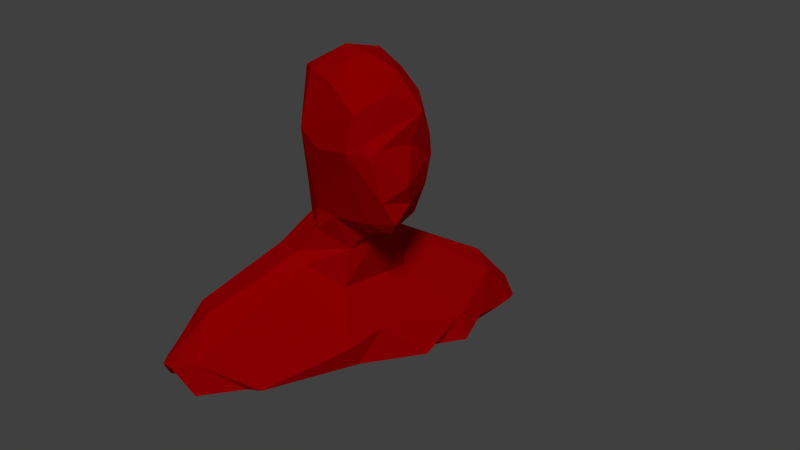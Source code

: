 # Source: superhot_head.blend  (saved by Blender 2.74.0; exported with 4.5.12 LTS)
import bpy
from mathutils import Matrix  # noqa: F401  (used for matrix-valued properties, if any)

bpy.ops.wm.read_factory_settings(use_empty=True)
scene = bpy.context.scene
scene.name = 'Scene'

# ---- collections
col_collection_1 = bpy.data.collections.new('Collection 1'); scene.collection.children.link(col_collection_1)

# ---- materials (node trees are filled in below, after node groups)
mat_defaultskin = bpy.data.materials.new('DefaultSkin')
mat_defaultskin.alpha_threshold = 0.0
mat_defaultskin.use_transparent_shadow = False
mat_defaultskin.diffuse_color = (0.686, 0.0, 0.001646, 1.0)
mat_defaultskin.specular_color = (1.0, 0.4401, 0.0)
mat_defaultskin.roughness = 0.5
mat_defaultskin.specular_intensity = 0.4333

# ---- material node trees

# ---- world
world_world = bpy.data.worlds.new('World'); scene.world = world_world
world_world.color = (0.05088, 0.05088, 0.05088)
world_world.use_sun_shadow = False
world_world.sun_shadow_jitter_overblur = 0.0
world_world.cycles.sampling_method = 'MANUAL'
world_world.cycles.sample_map_resolution = 256

# ---- cameras
cam_camera_001 = bpy.data.cameras.new('Camera.001')
cam_camera_001.clip_end = 100.0
cam_camera_001.lens = 35.0
cam_camera_001.sensor_width = 32.0
cam_camera_001.sensor_height = 18.0
cam_camera_001.display_size = 2.0
cam_camera_001.dof.focus_distance = 0.0
cam_camera_001.dof.aperture_fstop = 128.0

# ---- lights
light_sun = bpy.data.lights.new('Sun', 'SUN')
light_sun.transmission_factor = 0.0
light_sun.angle = 0.1993
light_sun.energy = 1.0
light_sun.shadow_buffer_clip_start = 0.5
light_sun.shadow_soft_size = 0.1
light_sun.shadow_cascade_max_distance = 1000.0
light_sun.cycles.use_multiple_importance_sampling = False

# ---- meshes
me_base_obj = bpy.data.meshes.new('base.obj')
me_base_obj.from_pydata([(-0.2242, -0.09965, 0.1901), (-0.5149, 0.6508, -0.3066), (-0.7115, 1.382, -0.00753), (-0.3724, 1.298, 0.7893), (-0.1817, 1.269, 0.882), (-0.6811, -0.3057, -0.08047), (-2.156, -1.153, 0.1329), (-2.204, -1.516, 0.1824), (-0.7222, -0.2521, -0.7885), (-2.373, -1.264, -0.1471), (-1.821, -0.7204, -0.5973), (-0.5645, -1.24, -1.124), (-2.295, -1.375, -0.6418), (-1.959, -1.516, 0.2447), (-0.03148, 0.4005, 0.9469), (-0.5148, 1.221, 0.6892), (-0.3083, 1.177, 0.8622), (0.491, 0.2531, -0.4109), (-0.3877, 1.991, -0.5294), (0.4939, 1.352, 0.7808), (0.1799, 0.6094, 0.9049), (0.6203, 0.6601, 0.1072), (0.07419, 1.319, -0.8766), (0.2133, 2.02, 0.5628), (2.208, -1.32, 0.1116), (2.362, -1.343, -0.02296), (1.203, -1.167, 0.4494), (1.237, -1.516, 0.5137), (0.07849, -1.092, 0.4365), (0.6173, -0.09838, -0.6481), (1.329, -1.516, -1.074), (-0.1115, -1.516, -0.2347), (1.884, -0.6498, -0.2121), (2.475, -1.316, -0.4389), (2.1, -1.516, -0.8043), (1.817, -1.516, -0.8955), (1.967, -1.349, 0.1899), (0.4932, 0.7593, 0.7074), (0.4054, 0.6168, -0.4564), (0.7342, 1.474, -0.09171), (-0.5367, 0.1364, -0.06185), (-0.6443, 1.197, 0.2745), (-0.4337, 1.638, 0.7255), (-0.2865, 0.4015, -0.5338), (-0.5024, 0.3683, -0.1011), (-0.08577, 2.257, -0.1058), (-1.96, -0.9768, 0.1284), (-1.511, -1.516, 0.4374), (-0.4231, -1.254, 0.4835), (-2.086, -1.361, -0.7161), (-1.745, -0.8465, -0.8217), (-1.053, -1.231, -1.124), (-0.2326, 0.3508, 0.6208), (-0.02917, 1.832, 0.799), (-0.4623, 1.397, -0.5501), (0.5573, 1.759, 0.4346), (0.4456, -0.09206, 0.07956), (0.4718, 0.3283, -0.1413), (0.03891, 0.0673, -0.7263), (0.4835, 1.803, -0.6035), (0.2666, 0.3054, 0.6183), (0.3304, 2.2, -0.0769), (2.315, -1.098, -0.1673), (0.7406, -0.1493, -0.3247), (1.543, -1.303, 0.3775), (0.502, -0.2438, -0.828), (1.262, -0.4195, -0.668), (0.7185, -1.516, -1.131), (0.5124, -1.136, -1.1), (1.743, -1.168, -0.926), (1.932, -0.9088, -0.695), (1.014, -1.184, -1.158), (0.6042, 1.092, -0.4013), (0.3732, 1.181, 0.7882), (0.02074, 1.957, -0.749), (-2.415, -1.285, -0.3199), (-0.304, 2.137, 0.3664), (0.3082, 0.1924, -0.6432), (0.212, 1.263, 0.8551), (0.1759, 0.1117, 0.2669), (-1.933, -1.516, -0.2262), (0.3413, 2.155, -0.4397), (-0.4945, 1.92, 0.3414), (0.4303, -1.516, -0.9106), (0.3747, 0.4052, 0.6561), (1.704, -1.516, -0.5877), (-1.765, -1.516, 0.08894), (-1.641, -1.516, 0.3244), (0.5492, -0.4832, 0.1021), (-0.2535, 1.666, -0.8059), (-0.08515, -0.3247, -0.8486), (-0.2545, -1.516, 0.4241), (0.01302, -1.516, -1.069), (-1.848, -1.516, -0.5637), (-0.1715, 0.6595, 0.8989), (1.971, -1.516, -0.03207), (0.7997, -1.516, 0.4324), (0.09325, 0.8371, 1.004), (-0.4307, 0.3393, 0.204), (-0.07393, 0.125, 0.3504), (-0.7102, -0.179, -0.2474), (-0.3107, -0.5876, 0.1803), (-0.4292, 0.2332, -0.4391), (-0.5372, 2.021, -0.07062), (-0.1321, 0.8174, -0.7165), (-0.01376, 2.208, 0.3127), (-1.924, -0.6962, -0.1227), (0.6083, -1.516, 0.6019), (-2.217, -1.516, -0.2278), (-0.9611, -0.6092, -1.048), (-0.5214, -1.516, -0.9529), (-1.593, -1.516, -0.8072), (-2.305, -1.516, -0.472), (-0.01646, 0.2583, 0.8209), (0.3339, 1.63, 0.8921), (0.6339, 1.942, -0.1112), (0.4324, 0.2855, 0.1108), (0.1125, 0.5368, -0.6216), (0.4058, 1.234, -0.7597), (1.819, -0.8074, 0.1104), (2.374, -1.516, -0.2521), (1.407, -1.516, 0.219), (0.9726, -0.711, -1.084), (2.002, -0.7304, -0.4408), (0.5779, 1.074, 0.68), (0.7425, 1.059, -0.03558)], [], [(0, 99, 98), (40, 100, 0), (58, 90, 102), (43, 117, 58), (52, 98, 99), (99, 113, 52), (0, 100, 5), (0, 5, 101), (1, 104, 43), (43, 102, 1), (60, 113, 99), (79, 116, 60), (100, 106, 5), (46, 106, 6), (48, 101, 5), (5, 106, 46), (40, 102, 8), (9, 80, 7), (6, 106, 9), (10, 109, 50), (51, 109, 11), (11, 92, 110), (75, 106, 10), (75, 10, 50), (12, 112, 75), (12, 93, 112), (12, 50, 49), (12, 49, 93), (13, 86, 87), (13, 87, 6), (13, 6, 7), (7, 86, 13), (15, 98, 52), (15, 52, 94), (16, 15, 94), (16, 94, 97), (18, 45, 81), (18, 74, 89), (18, 103, 45), (114, 4, 78), (56, 88, 63), (57, 116, 56), (21, 84, 116), (22, 104, 89), (72, 125, 21), (21, 116, 57), (21, 57, 38), (55, 115, 61), (23, 61, 105), (23, 114, 55), (24, 119, 36), (73, 124, 19), (25, 95, 120), (62, 119, 24), (25, 24, 95), (59, 115, 39), (39, 125, 72), (72, 118, 59), (26, 119, 88), (26, 107, 96), (64, 119, 26), (28, 26, 88), (28, 107, 26), (32, 123, 66), (30, 83, 67), (80, 112, 93), (93, 111, 110), (110, 92, 83), (30, 35, 85), (85, 120, 95), (95, 36, 121), (96, 107, 91), (91, 47, 86), (86, 7, 80), (32, 63, 119), (33, 85, 34), (70, 123, 33), (35, 69, 34), (35, 30, 69), (36, 64, 121), (36, 119, 64), (14, 113, 60), (37, 84, 21), (21, 125, 124), (40, 98, 44), (40, 44, 102), (101, 88, 79), (79, 99, 0), (42, 41, 15), (43, 104, 117), (18, 89, 54), (18, 2, 103), (44, 2, 1), (1, 102, 44), (45, 76, 105), (44, 98, 15), (47, 6, 87), (48, 28, 101), (48, 47, 91), (91, 107, 28), (8, 102, 90), (51, 110, 111), (50, 109, 51), (16, 97, 4), (42, 15, 3), (52, 14, 94), (3, 15, 16), (2, 82, 103), (53, 76, 42), (53, 114, 23), (23, 105, 76), (1, 2, 54), (54, 89, 104), (19, 124, 55), (79, 88, 56), (17, 38, 57), (57, 63, 17), (58, 117, 77), (77, 29, 65), (65, 90, 58), (81, 115, 59), (114, 78, 19), (60, 116, 84), (45, 105, 61), (62, 120, 33), (62, 33, 123), (32, 119, 62), (88, 119, 63), (64, 96, 121), (122, 90, 65), (66, 123, 70), (66, 70, 122), (65, 29, 66), (83, 92, 68), (68, 122, 71), (92, 90, 122), (70, 34, 69), (69, 122, 70), (30, 67, 71), (78, 4, 97), (97, 124, 73), (97, 73, 78), (118, 117, 104), (72, 38, 118), (73, 19, 78), (37, 124, 97), (59, 118, 22), (74, 22, 89), (74, 81, 59), (39, 115, 55), (55, 124, 125), (114, 3, 4), (53, 42, 3), (10, 106, 100), (8, 109, 10), (75, 80, 108), (9, 106, 75), (76, 103, 82), (82, 42, 76), (77, 117, 17), (77, 17, 63), (14, 94, 20), (40, 0, 98), (43, 58, 102), (79, 60, 99), (3, 16, 4), (46, 48, 5), (48, 46, 47), (40, 8, 100), (80, 9, 108), (6, 9, 7), (51, 11, 110), (12, 75, 50), (38, 17, 117), (74, 18, 81), (94, 20, 97), (57, 56, 63), (72, 21, 38), (23, 55, 61), (95, 24, 36), (62, 25, 120), (25, 62, 24), (59, 39, 72), (27, 26, 96), (27, 64, 26), (101, 28, 88), (29, 32, 66), (32, 29, 63), (31, 80, 93), (31, 93, 110), (31, 110, 83), (31, 83, 30), (31, 30, 85), (31, 85, 95), (31, 95, 121), (31, 121, 96), (31, 96, 91), (31, 91, 86), (31, 86, 80), (70, 33, 34), (85, 33, 120), (34, 85, 35), (14, 84, 20), (84, 14, 60), (37, 21, 124), (84, 37, 20), (118, 38, 117), (0, 101, 79), (18, 54, 2), (76, 45, 103), (44, 41, 2), (41, 44, 15), (47, 46, 6), (86, 47, 87), (48, 91, 28), (109, 8, 90), (93, 49, 111), (49, 50, 111), (92, 109, 90), (109, 92, 11), (50, 51, 111), (14, 52, 113), (42, 2, 41), (2, 42, 82), (53, 23, 76), (1, 54, 104), (19, 55, 114), (79, 56, 116), (58, 77, 65), (81, 61, 115), (45, 61, 81), (32, 62, 123), (96, 64, 27), (65, 66, 122), (67, 83, 68), (67, 68, 71), (68, 92, 122), (69, 71, 122), (71, 69, 30), (22, 118, 104), (37, 97, 20), (74, 59, 22), (39, 55, 125), (114, 53, 3), (10, 100, 8), (9, 75, 108), (80, 75, 112), (29, 77, 63)])
_uv = me_base_obj.uv_layers.new(name='UVMap')
_uv.uv.foreach_set('vector', [0.3513, 0.9047, 0.3767, 0.9445, 0.346, 0.9492, 0.3195, 0.927, 0.295, 0.8983, 0.3513, 0.9047, 0.2651, 0.9545, 0.2508, 0.9483, 0.3007, 0.9437, 0.2917, 0.9496, 0.2874, 0.9596, 0.2651, 0.9545, 0.9385, 0.4348, 0.9475, 0.3858, 0.9753, 0.463, 0.9753, 0.463, 0.9466, 0.4794, 0.9385, 0.4348, 0.3513, 0.9047, 0.295, 0.8983, 0.3097, 0.8794, 0.3513, 0.9047, 0.3097, 0.8794, 0.3461, 0.8586, 0.8851, 0.2858, 0.8401, 0.1858, 0.9029, 0.2069, 0.9029, 0.2069, 0.9271, 0.2528, 0.8851, 0.2858, 0.9433, 0.5228, 0.9466, 0.4794, 0.9753, 0.463, 0.9707, 0.5177, 0.9588, 0.5784, 0.9433, 0.5228, 0.295, 0.8983, 0.2233, 0.8457, 0.3097, 0.8794, 0.2219, 0.824, 0.2233, 0.8457, 0.2054, 0.8234, 0.3399, 0.7957, 0.3461, 0.8586, 0.3097, 0.8794, 0.3097, 0.8794, 0.2233, 0.8457, 0.2219, 0.824, 0.3195, 0.927, 0.3007, 0.9437, 0.2655, 0.9179, 0.1918, 0.8373, 0.1755, 0.8251, 0.1941, 0.8119, 0.2054, 0.8234, 0.2233, 0.8457, 0.1918, 0.8373, 0.2159, 0.8679, 0.2266, 0.9165, 0.2105, 0.8804, 0.1481, 0.6908, 0.1409, 0.69, 0.1406, 0.6827, 0.1406, 0.6827, 0.1316, 0.6701, 0.1471, 0.6842, 0.1888, 0.8476, 0.2233, 0.8457, 0.2159, 0.8679, 0.1888, 0.8476, 0.2159, 0.8679, 0.2105, 0.8804, 0.1839, 0.8644, 0.1715, 0.8537, 0.1888, 0.8476, 0.1839, 0.8644, 0.1732, 0.8666, 0.1715, 0.8537, 0.1839, 0.8644, 0.2105, 0.8804, 0.1878, 0.874, 0.1839, 0.8644, 0.1878, 0.874, 0.1777, 0.878, 0.2159, 0.7986, 0.2284, 0.7785, 0.244, 0.7796, 0.2159, 0.7986, 0.244, 0.7796, 0.2054, 0.8234, 0.2159, 0.7986, 0.2054, 0.8234, 0.1941, 0.8119, 0.1941, 0.8119, 0.1922, 0.8032, 0.2159, 0.7986, 0.8493, 0.4281, 0.9475, 0.3858, 0.9385, 0.4348, 0.8493, 0.4281, 0.9385, 0.4348, 0.9099, 0.4645, 0.8451, 0.4501, 0.8493, 0.4281, 0.9099, 0.4645, 0.8451, 0.4501, 0.9099, 0.4645, 0.8801, 0.4898, 0.7263, 0.3141, 0.6983, 0.3651, 0.6723, 0.3101, 0.7263, 0.3141, 0.6892, 0.2803, 0.7376, 0.2537, 0.7263, 0.3141, 0.7461, 0.3641, 0.6983, 0.3651, 0.8027, 0.5132, 0.8397, 0.4568, 0.8408, 0.5075, 0.421, 0.9096, 0.4335, 0.87, 0.4599, 0.9083, 0.439, 0.925, 0.411, 0.9389, 0.421, 0.9096, 0.8994, 0.603, 0.9278, 0.5333, 0.9588, 0.5784, 0.7755, 0.7542, 0.8267, 0.7918, 0.7215, 0.7509, 0.8383, 0.6823, 0.8509, 0.6282, 0.8994, 0.603, 0.8994, 0.603, 0.9588, 0.5784, 0.9347, 0.6491, 0.8994, 0.603, 0.9347, 0.6491, 0.9058, 0.736, 0.7864, 0.5583, 0.7371, 0.5746, 0.7298, 0.5312, 0.7571, 0.5011, 0.7298, 0.5312, 0.7114, 0.4536, 0.7571, 0.5011, 0.8027, 0.5132, 0.7864, 0.5583, 0.556, 0.8225, 0.5248, 0.8327, 0.5405, 0.8085, 0.8505, 0.5284, 0.8596, 0.5516, 0.838, 0.5315, 0.5646, 0.8314, 0.579, 0.8241, 0.5877, 0.8409, 0.5576, 0.8408, 0.5248, 0.8327, 0.556, 0.8225, 0.5646, 0.8314, 0.556, 0.8225, 0.573, 0.8167, 0.7456, 0.6718, 0.7371, 0.5746, 0.8056, 0.6223, 0.8056, 0.6223, 0.8509, 0.6282, 0.8383, 0.6823, 0.8383, 0.6823, 0.8063, 0.7237, 0.7456, 0.6718, 0.4712, 0.8026, 0.5248, 0.8327, 0.4335, 0.87, 0.4712, 0.8026, 0.4135, 0.761, 0.4462, 0.7626, 0.5011, 0.7918, 0.5248, 0.8327, 0.4712, 0.8026, 0.3767, 0.812, 0.4712, 0.8026, 0.4335, 0.87, 0.3767, 0.812, 0.4135, 0.761, 0.4712, 0.8026, 0.5324, 0.8546, 0.5454, 0.862, 0.5203, 0.8971, 0.6049, 0.704, 0.6047, 0.698, 0.6125, 0.6878, 0.1716, 0.8551, 0.1733, 0.8731, 0.1831, 0.8868, 0.1831, 0.8868, 0.2026, 0.9196, 0.2954, 0.6814, 0.2954, 0.6814, 0.6059, 0.6915, 0.5681, 0.6562, 0.2355, 0.347, 0.5886, 0.8672, 0.5873, 0.8472, 0.5873, 0.8472, 0.5758, 0.8182, 0.5554, 0.8024, 0.5554, 0.8024, 0.5012, 0.7607, 0.4743, 0.7629, 0.3638, 0.7588, 0.2798, 0.7551, 0.27, 0.7577, 0.27, 0.7577, 0.2601, 0.7603, 0.1796, 0.8195, 0.1796, 0.8195, 0.1708, 0.8434, 0.1716, 0.8551, 0.5324, 0.8546, 0.4599, 0.9083, 0.5248, 0.8327, 0.5747, 0.853, 0.589, 0.8537, 0.5783, 0.8789, 0.555, 0.8747, 0.5454, 0.862, 0.5747, 0.853, 0.5764, 0.8818, 0.56, 0.8878, 0.5783, 0.8789, 0.2781, 0.3918, 0.5823, 0.7806, 0.5786, 0.8796, 0.5405, 0.8085, 0.5011, 0.7918, 0.5185, 0.7759, 0.5405, 0.8085, 0.5248, 0.8327, 0.5011, 0.7918, 0.9268, 0.4776, 0.9466, 0.4794, 0.9433, 0.5228, 0.8952, 0.5397, 0.9278, 0.5333, 0.8994, 0.603, 0.8994, 0.603, 0.8509, 0.6282, 0.8596, 0.5516, 0.3195, 0.927, 0.346, 0.9492, 0.3191, 0.946, 0.3195, 0.927, 0.3191, 0.946, 0.3007, 0.9437, 0.3461, 0.8586, 0.4335, 0.87, 0.3932, 0.9378, 0.3932, 0.9378, 0.3767, 0.9445, 0.3513, 0.9047, 0.7984, 0.4341, 0.8452, 0.3713, 0.8493, 0.4281, 0.9029, 0.2069, 0.8401, 0.1858, 0.8883, 0.1594, 0.7263, 0.3141, 0.7376, 0.2537, 0.7899, 0.2826, 0.7263, 0.3141, 0.8191, 0.3463, 0.7461, 0.3641, 0.9302, 0.317, 0.8191, 0.3463, 0.8851, 0.2858, 0.8851, 0.2858, 0.9271, 0.2528, 0.9302, 0.317, 0.6983, 0.3651, 0.7419, 0.4231, 0.7114, 0.4536, 0.9302, 0.317, 0.9475, 0.3858, 0.8493, 0.4281, 0.2582, 0.7756, 0.2054, 0.8234, 0.244, 0.7796, 0.3399, 0.7957, 0.3767, 0.812, 0.3461, 0.8586, 0.3399, 0.7957, 0.2582, 0.7756, 0.3535, 0.7583, 0.3535, 0.7583, 0.4135, 0.761, 0.3767, 0.812, 0.2655, 0.9179, 0.3007, 0.9437, 0.2508, 0.9483, 0.2143, 0.9122, 0.2018, 0.9181, 0.1867, 0.8916, 0.2105, 0.8804, 0.2266, 0.9165, 0.2143, 0.9122, 0.8451, 0.4501, 0.8801, 0.4898, 0.8397, 0.4568, 0.7984, 0.4341, 0.8493, 0.4281, 0.8402, 0.4419, 0.9385, 0.4348, 0.9268, 0.4776, 0.9099, 0.4645, 0.8402, 0.4419, 0.8493, 0.4281, 0.8451, 0.4501, 0.8191, 0.3463, 0.7644, 0.4032, 0.7461, 0.3641, 0.7805, 0.4752, 0.7419, 0.4231, 0.7984, 0.4341, 0.7805, 0.4752, 0.8027, 0.5132, 0.7571, 0.5011, 0.7571, 0.5011, 0.7114, 0.4536, 0.7419, 0.4231, 0.8851, 0.2858, 0.8191, 0.3463, 0.7899, 0.2826, 0.7899, 0.2826, 0.7376, 0.2537, 0.8401, 0.1858, 0.838, 0.5315, 0.8596, 0.5516, 0.7864, 0.5583, 0.3932, 0.9378, 0.4335, 0.87, 0.421, 0.9096, 0.9301, 0.7105, 0.9058, 0.736, 0.9347, 0.6491, 0.9347, 0.6491, 0.9568, 0.6968, 0.9301, 0.7105, 0.4949, 0.959, 0.4751, 0.961, 0.4832, 0.9449, 0.4832, 0.9449, 0.4938, 0.9238, 0.509, 0.9338, 0.509, 0.9338, 0.5165, 0.9553, 0.4949, 0.959, 0.7046, 0.6365, 0.7371, 0.5746, 0.7456, 0.6718, 0.8027, 0.5132, 0.8408, 0.5075, 0.838, 0.5315, 0.9433, 0.5228, 0.9588, 0.5784, 0.9278, 0.5333, 0.6967, 0.5756, 0.714, 0.4959, 0.7166, 0.5782, 0.5576, 0.8408, 0.5877, 0.8409, 0.5747, 0.853, 0.5576, 0.8408, 0.5747, 0.853, 0.5454, 0.862, 0.5324, 0.8546, 0.5248, 0.8327, 0.5576, 0.8408, 0.4335, 0.87, 0.5248, 0.8327, 0.4599, 0.9083, 0.5011, 0.7918, 0.4832, 0.7622, 0.5185, 0.7759, 0.5364, 0.9191, 0.5165, 0.9553, 0.509, 0.9338, 0.5203, 0.8971, 0.5454, 0.862, 0.555, 0.8747, 0.5203, 0.8971, 0.555, 0.8747, 0.5364, 0.9191, 0.509, 0.9338, 0.4938, 0.9238, 0.5203, 0.8971, 0.6156, 0.6829, 0.6254, 0.6743, 0.6228, 0.6822, 0.6228, 0.6822, 0.6202, 0.69, 0.613, 0.6908, 0.5476, 0.9517, 0.5165, 0.9553, 0.5364, 0.9191, 0.555, 0.8747, 0.5783, 0.8789, 0.56, 0.8878, 0.56, 0.8878, 0.5364, 0.9191, 0.555, 0.8747, 0.5618, 0.9068, 0.5575, 0.9211, 0.5466, 0.9144, 0.8408, 0.5075, 0.8397, 0.4568, 0.8801, 0.4898, 0.8801, 0.4898, 0.8596, 0.5516, 0.8505, 0.5284, 0.8801, 0.4898, 0.8505, 0.5284, 0.8408, 0.5075, 0.8063, 0.7237, 0.8811, 0.7837, 0.8267, 0.7918, 0.8383, 0.6823, 0.9058, 0.736, 0.8063, 0.7237, 0.118, 0.5757, 0.1146, 0.5938, 0.1072, 0.5832, 0.8952, 0.5397, 0.8596, 0.5516, 0.8801, 0.4898, 0.7456, 0.6718, 0.8063, 0.7237, 0.7755, 0.7542, 0.7017, 0.7039, 0.7755, 0.7542, 0.7215, 0.7509, 0.7017, 0.7039, 0.7046, 0.6365, 0.7456, 0.6718, 0.8056, 0.6223, 0.7371, 0.5746, 0.7864, 0.5583, 0.7864, 0.5583, 0.8596, 0.5516, 0.8509, 0.6282, 0.8027, 0.5132, 0.8402, 0.4419, 0.8397, 0.4568, 0.7805, 0.4752, 0.7984, 0.4341, 0.8402, 0.4419, 0.2159, 0.8679, 0.2233, 0.8457, 0.295, 0.8983, 0.2655, 0.9179, 0.2266, 0.9165, 0.2159, 0.8679, 0.1888, 0.8476, 0.171, 0.8478, 0.172, 0.8399, 0.1918, 0.8373, 0.2233, 0.8457, 0.1888, 0.8476, 0.7419, 0.4231, 0.7461, 0.3641, 0.7644, 0.4032, 0.7644, 0.4032, 0.7984, 0.4341, 0.7419, 0.4231, 0.4832, 0.9449, 0.4751, 0.961, 0.4629, 0.9268, 0.4832, 0.9449, 0.4629, 0.9268, 0.4599, 0.9083, 0.8367, 0.1391, 0.8838, 0.03418, 0.8987, 0.3855, 0.3195, 0.927, 0.3513, 0.9047, 0.346, 0.9492, 0.2917, 0.9496, 0.2651, 0.9545, 0.3007, 0.9437, 0.9707, 0.5177, 0.9433, 0.5228, 0.9753, 0.463, 0.8402, 0.4419, 0.8451, 0.4501, 0.8397, 0.4568, 0.2219, 0.824, 0.3399, 0.7957, 0.3097, 0.8794, 0.3399, 0.7957, 0.2219, 0.824, 0.2582, 0.7756, 0.3195, 0.927, 0.2655, 0.9179, 0.295, 0.8983, 0.1755, 0.8251, 0.1918, 0.8373, 0.172, 0.8399, 0.2054, 0.8234, 0.1918, 0.8373, 0.1941, 0.8119, 0.1481, 0.6908, 0.1406, 0.6827, 0.1471, 0.6842, 0.1839, 0.8644, 0.1888, 0.8476, 0.2105, 0.8804, 0.4555, 0.9473, 0.4629, 0.9268, 0.4751, 0.961, 0.6892, 0.2803, 0.7263, 0.3141, 0.6723, 0.3101, 0.9099, 0.4645, 0.9039, 0.4659, 0.8801, 0.4898, 0.439, 0.925, 0.421, 0.9096, 0.4599, 0.9083, 0.8383, 0.6823, 0.8994, 0.603, 0.9058, 0.736, 0.7571, 0.5011, 0.7864, 0.5583, 0.7298, 0.5312, 0.573, 0.8167, 0.556, 0.8225, 0.5405, 0.8085, 0.5576, 0.8408, 0.5646, 0.8314, 0.5877, 0.8409, 0.5646, 0.8314, 0.5576, 0.8408, 0.556, 0.8225, 0.7456, 0.6718, 0.8056, 0.6223, 0.8383, 0.6823, 0.4712, 0.7803, 0.4712, 0.8026, 0.4462, 0.7626, 0.4712, 0.7803, 0.5011, 0.7918, 0.4712, 0.8026, 0.3461, 0.8586, 0.3767, 0.812, 0.4335, 0.87, 0.4938, 0.9238, 0.5324, 0.8546, 0.5203, 0.8971, 0.5324, 0.8546, 0.4938, 0.9238, 0.4599, 0.9083, 0.3363, 0.7615, 0.1716, 0.8551, 0.1831, 0.8868, 0.3363, 0.7615, 0.1831, 0.8868, 0.2954, 0.6814, 0.3363, 0.7615, 0.2954, 0.6814, 0.5681, 0.6562, 0.3363, 0.7615, 0.5681, 0.6562, 0.2355, 0.347, 0.3363, 0.7615, 0.2355, 0.347, 0.5873, 0.8472, 0.3363, 0.7615, 0.5873, 0.8472, 0.5554, 0.8024, 0.3363, 0.7615, 0.5554, 0.8024, 0.4743, 0.7629, 0.3363, 0.7615, 0.4743, 0.7629, 0.3638, 0.7588, 0.3363, 0.7615, 0.3638, 0.7588, 0.27, 0.7577, 0.3363, 0.7615, 0.27, 0.7577, 0.1796, 0.8195, 0.3363, 0.7615, 0.1796, 0.8195, 0.1716, 0.8551, 0.555, 0.8747, 0.5747, 0.853, 0.5783, 0.8789, 0.589, 0.8537, 0.5747, 0.853, 0.5877, 0.8409, 0.5783, 0.8789, 0.5836, 0.8734, 0.5764, 0.8818, 0.9268, 0.4776, 0.9278, 0.5333, 0.8987, 0.3855, 0.9278, 0.5333, 0.9268, 0.4776, 0.9433, 0.5228, 0.8952, 0.5397, 0.8994, 0.603, 0.8596, 0.5516, 0.9278, 0.5333, 0.8952, 0.5397, 0.8987, 0.3855, 0.8063, 0.7237, 0.9058, 0.736, 0.8811, 0.7837, 0.3513, 0.9047, 0.3461, 0.8586, 0.3932, 0.9378, 0.7263, 0.3141, 0.7899, 0.2826, 0.8191, 0.3463, 0.7419, 0.4231, 0.6983, 0.3651, 0.7461, 0.3641, 0.9302, 0.317, 0.8452, 0.3713, 0.8191, 0.3463, 0.8452, 0.3713, 0.9302, 0.317, 0.8493, 0.4281, 0.2582, 0.7756, 0.2219, 0.824, 0.2054, 0.8234, 0.27, 0.7577, 0.2582, 0.7756, 0.244, 0.7796, 0.3399, 0.7957, 0.3535, 0.7583, 0.3767, 0.812, 0.2266, 0.9165, 0.2655, 0.9179, 0.2508, 0.9483, 0.1777, 0.878, 0.1878, 0.874, 0.1867, 0.8916, 0.1878, 0.874, 0.2105, 0.8804, 0.1867, 0.8916, 0.2098, 0.9453, 0.2266, 0.9165, 0.2508, 0.9483, 0.2266, 0.9165, 0.2098, 0.9453, 0.2206, 0.9278, 0.2105, 0.8804, 0.2143, 0.9122, 0.1867, 0.8916, 0.9268, 0.4776, 0.9385, 0.4348, 0.9466, 0.4794, 0.7984, 0.4341, 0.8191, 0.3463, 0.8452, 0.3713, 0.8191, 0.3463, 0.7984, 0.4341, 0.7644, 0.4032, 0.7805, 0.4752, 0.7571, 0.5011, 0.7419, 0.4231, 0.8851, 0.2858, 0.7899, 0.2826, 0.8401, 0.1858, 0.838, 0.5315, 0.7864, 0.5583, 0.8027, 0.5132, 0.3932, 0.9378, 0.421, 0.9096, 0.411, 0.9389, 0.4949, 0.959, 0.4832, 0.9449, 0.509, 0.9338, 0.7046, 0.6365, 0.7166, 0.5782, 0.7371, 0.5746, 0.6967, 0.5756, 0.7166, 0.5782, 0.7046, 0.6365, 0.5324, 0.8546, 0.5576, 0.8408, 0.5454, 0.862, 0.4832, 0.7622, 0.5011, 0.7918, 0.4712, 0.7803, 0.509, 0.9338, 0.5203, 0.8971, 0.5364, 0.9191, 0.6125, 0.6878, 0.6156, 0.6829, 0.6228, 0.6822, 0.6125, 0.6878, 0.6228, 0.6822, 0.613, 0.6908, 0.541, 0.9311, 0.5476, 0.9517, 0.5364, 0.9191, 0.56, 0.8878, 0.5466, 0.9144, 0.5364, 0.9191, 0.5466, 0.9144, 0.56, 0.8878, 0.5618, 0.9068, 0.7755, 0.7542, 0.8063, 0.7237, 0.8267, 0.7918, 0.8952, 0.5397, 0.8801, 0.4898, 0.8987, 0.3855, 0.7017, 0.7039, 0.7456, 0.6718, 0.7755, 0.7542, 0.8056, 0.6223, 0.7864, 0.5583, 0.8509, 0.6282, 0.8027, 0.5132, 0.7805, 0.4752, 0.8402, 0.4419, 0.2159, 0.8679, 0.295, 0.8983, 0.2655, 0.9179, 0.1918, 0.8373, 0.1888, 0.8476, 0.172, 0.8399, 0.171, 0.8478, 0.1888, 0.8476, 0.1715, 0.8537, 0.4938, 0.9238, 0.4832, 0.9449, 0.4599, 0.9083])
me_base_obj.materials.append(mat_defaultskin)
me_base_obj.use_remesh_preserve_volume = False
me_base_obj.use_remesh_preserve_attributes = False
me_base_obj.use_mirror_vertex_groups = False
me_base_obj.update()

# ---- objects
ob_sun = bpy.data.objects.new('Sun', light_sun)
ob_camera = bpy.data.objects.new('Camera', cam_camera_001)
ob_base_obj = bpy.data.objects.new('base.obj', me_base_obj)

# ---- transforms, parenting, visibility, modifiers, constraints
ob_sun.location = (0.0, -4.243, 5.524)
ob_sun.rotation_euler = (0.804, 1.599e-16, -0.5309)
ob_sun.lineart.crease_threshold = 0.0
ob_camera.location = (-4.413, -8.859, 3.706)
ob_camera.rotation_euler = (1.221, 1.004e-06, -0.511)
ob_camera.lineart.crease_threshold = 0.0
ob_base_obj.location = (0.0, 0.0, 0.0)
ob_base_obj.rotation_euler = (1.571, -0.0, 0.0)
ob_base_obj.lineart.crease_threshold = 0.0

# ---- collection membership
col_collection_1.objects.link(ob_sun)
col_collection_1.objects.link(ob_camera)
col_collection_1.objects.link(ob_base_obj)

# ---- scene / render settings (as saved in the file)
scene.camera = ob_camera
scene.frame_start = 1; scene.frame_end = 250; scene.frame_set(1)
scene.render.engine = 'BLENDER_EEVEE_NEXT'
scene.render.resolution_percentage = 50
scene.render.dither_intensity = 0.0
scene.cycles.use_denoising = False
scene.cycles.samples = 10
scene.cycles.sampling_pattern = 'TABULATED_SOBOL'
scene.cycles.light_sampling_threshold = 0.0
scene.cycles.use_adaptive_sampling = False
scene.cycles.use_light_tree = False
scene.cycles.blur_glossy = 0.0
scene.cycles.pixel_filter_type = 'GAUSSIAN'
scene.cycles.sample_clamp_indirect = 0.0
scene.view_settings.view_transform = 'Standard'
bpy.context.view_layer.update()
